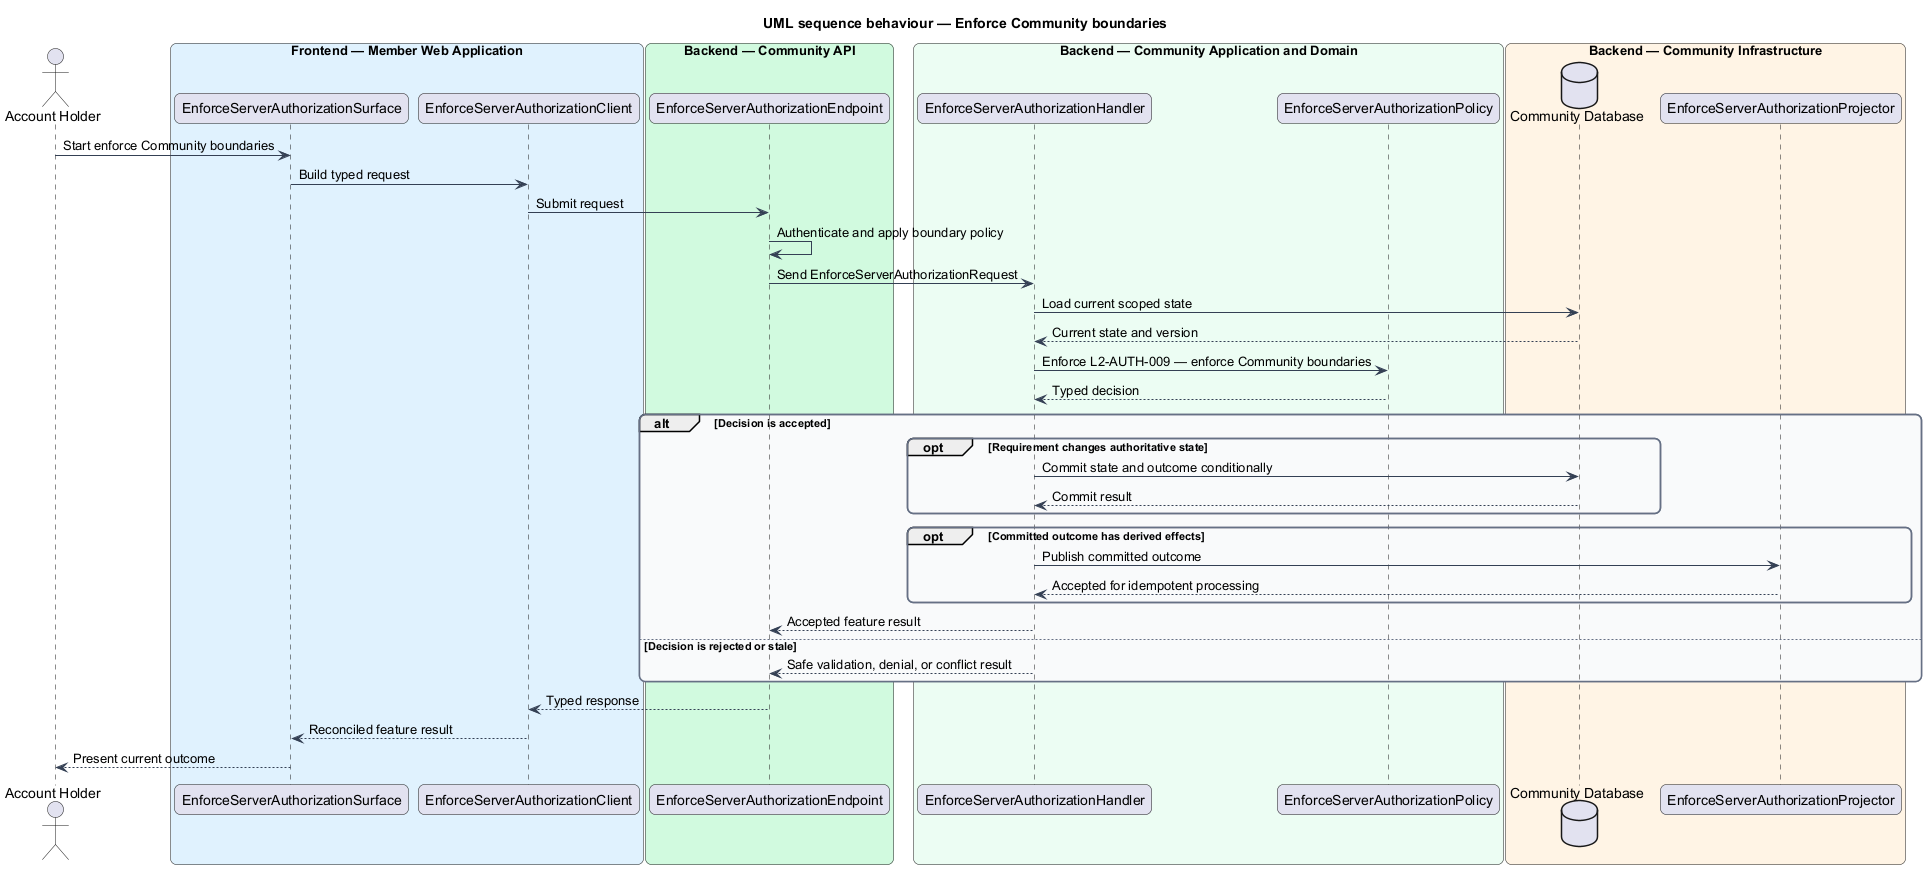

The diagram above was rendered by PlantUML. Its source (embedded in the PNG):
@startuml
title UML sequence behaviour — Enforce Community boundaries
skinparam backgroundColor #FFFFFF
skinparam shadowing false
skinparam roundcorner 12
skinparam defaultFontName Arial
skinparam ArrowColor #344054
skinparam rectangle {
  BorderColor #344054
  FontColor #101828
}
skinparam package {
  BorderColor #667085
  FontColor #101828
  BackgroundColor #F9FAFB
}
actor "Account Holder" as actor
box "Frontend — Member Web Application" #E0F2FE
  participant "EnforceServerAuthorizationSurface" as surface
  participant "EnforceServerAuthorizationClient" as client
end box
box "Backend — Community API" #D1FADF
  participant "EnforceServerAuthorizationEndpoint" as endpoint
end box
box "Backend — Community Application and Domain" #ECFDF3
  participant "EnforceServerAuthorizationHandler" as handler
  participant "EnforceServerAuthorizationPolicy" as policy
end box
box "Backend — Community Infrastructure" #FFF4E5
  database "Community Database" as store
  participant "EnforceServerAuthorizationProjector" as projector
end box

actor -> surface : Start enforce Community boundaries
surface -> client : Build typed request
client -> endpoint : Submit request
endpoint -> endpoint : Authenticate and apply boundary policy
endpoint -> handler : Send EnforceServerAuthorizationRequest
handler -> store : Load current scoped state
store --> handler : Current state and version
handler -> policy : Enforce L2-AUTH-009 — enforce Community boundaries
policy --> handler : Typed decision
alt Decision is accepted
  opt Requirement changes authoritative state
    handler -> store : Commit state and outcome conditionally
    store --> handler : Commit result
  end
  opt Committed outcome has derived effects
    handler -> projector : Publish committed outcome
    projector --> handler : Accepted for idempotent processing
  end
  handler --> endpoint : Accepted feature result
else Decision is rejected or stale
  handler --> endpoint : Safe validation, denial, or conflict result
end
endpoint --> client : Typed response
client --> surface : Reconciled feature result
surface --> actor : Present current outcome
@enduml